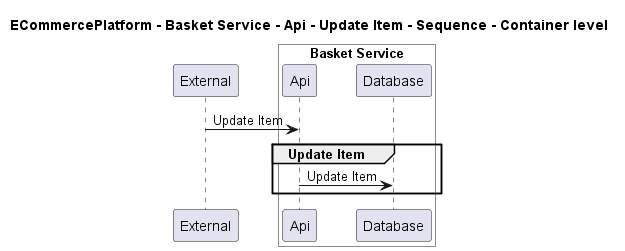

The diagram above was rendered by PlantUML. Its source (embedded in the PNG):
@startuml
!pragma layout smetana

title ECommercePlatform - Basket Service - Api - Update Item - Sequence - Container level

participant "External" as C4InterFlow.SoftwareSystems.ExternalSystem

box "Basket Service" #White
    participant "Api" as ECommercePlatform.SoftwareSystems.BasketService.Containers.Api
    participant "Database" as ECommercePlatform.SoftwareSystems.BasketService.Containers.Database
end box


C4InterFlow.SoftwareSystems.ExternalSystem -> ECommercePlatform.SoftwareSystems.BasketService.Containers.Api : Update Item
group Update Item
ECommercePlatform.SoftwareSystems.BasketService.Containers.Api -> ECommercePlatform.SoftwareSystems.BasketService.Containers.Database : Update Item
end


@enduml